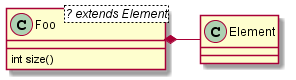

The diagram above was rendered by PlantUML. Its source (embedded in the PNG):
@startuml -->

class Foo<? extends Element> {
  int size()
}
Foo *- Element

@enduml